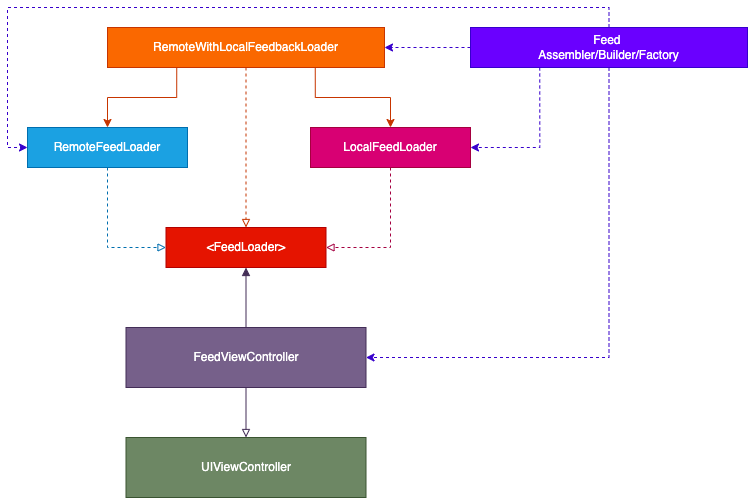

The diagram above was exported from draw.io. Its source (the exported page's mxGraphModel, read from the mxfile embedded in the PNG):
<mxGraphModel dx="983" dy="463" grid="1" gridSize="10" guides="1" tooltips="1" connect="1" arrows="1" fold="1" page="1" pageScale="1" pageWidth="827" pageHeight="1169" math="0" shadow="0">
  <root>
    <mxCell id="0" />
    <mxCell id="1" parent="0" />
    <mxCell id="dx6yBwIyBC8uTGZTYFRC-25" style="edgeStyle=orthogonalEdgeStyle;rounded=0;orthogonalLoop=1;jettySize=auto;html=1;exitX=0.5;exitY=0;exitDx=0;exitDy=0;entryX=0.5;entryY=1;entryDx=0;entryDy=0;fontColor=#FFFFFF;endArrow=block;endFill=1;fillColor=#76608a;strokeColor=#432D57;" edge="1" parent="1" source="dx6yBwIyBC8uTGZTYFRC-4" target="dx6yBwIyBC8uTGZTYFRC-10">
      <mxGeometry relative="1" as="geometry" />
    </mxCell>
    <mxCell id="dx6yBwIyBC8uTGZTYFRC-26" style="edgeStyle=orthogonalEdgeStyle;rounded=0;orthogonalLoop=1;jettySize=auto;html=1;exitX=0.5;exitY=1;exitDx=0;exitDy=0;entryX=0.5;entryY=0;entryDx=0;entryDy=0;fontColor=#FFFFFF;endArrow=block;endFill=0;fillColor=#76608a;strokeColor=#432D57;" edge="1" parent="1" source="dx6yBwIyBC8uTGZTYFRC-4" target="dx6yBwIyBC8uTGZTYFRC-5">
      <mxGeometry relative="1" as="geometry" />
    </mxCell>
    <mxCell id="dx6yBwIyBC8uTGZTYFRC-4" value="&lt;font&gt;FeedViewController&lt;/font&gt;" style="rounded=0;whiteSpace=wrap;html=1;fillColor=#76608a;strokeColor=#432D57;fontColor=#FFFFFF;" vertex="1" parent="1">
      <mxGeometry x="178.5" y="380" width="240" height="60" as="geometry" />
    </mxCell>
    <mxCell id="dx6yBwIyBC8uTGZTYFRC-5" value="UIViewController" style="rounded=0;whiteSpace=wrap;html=1;fillColor=#6d8764;strokeColor=#3A5431;fontColor=#ffffff;" vertex="1" parent="1">
      <mxGeometry x="178.5" y="490" width="240" height="60" as="geometry" />
    </mxCell>
    <mxCell id="dx6yBwIyBC8uTGZTYFRC-28" style="edgeStyle=orthogonalEdgeStyle;rounded=0;orthogonalLoop=1;jettySize=auto;html=1;exitX=0.5;exitY=1;exitDx=0;exitDy=0;entryX=1;entryY=0.5;entryDx=0;entryDy=0;dashed=1;fontColor=#FFFFFF;endArrow=block;endFill=0;fillColor=#d80073;strokeColor=#A50040;" edge="1" parent="1" source="dx6yBwIyBC8uTGZTYFRC-7" target="dx6yBwIyBC8uTGZTYFRC-10">
      <mxGeometry relative="1" as="geometry" />
    </mxCell>
    <mxCell id="dx6yBwIyBC8uTGZTYFRC-7" value="LocalFeedLoader" style="rounded=0;whiteSpace=wrap;html=1;fillColor=#d80073;strokeColor=#A50040;fontColor=#ffffff;" vertex="1" parent="1">
      <mxGeometry x="363" y="180" width="160" height="40" as="geometry" />
    </mxCell>
    <mxCell id="dx6yBwIyBC8uTGZTYFRC-27" style="edgeStyle=orthogonalEdgeStyle;rounded=0;orthogonalLoop=1;jettySize=auto;html=1;exitX=0.5;exitY=1;exitDx=0;exitDy=0;entryX=0;entryY=0.5;entryDx=0;entryDy=0;fontColor=#FFFFFF;endArrow=block;endFill=0;dashed=1;fillColor=#1ba1e2;strokeColor=#006EAF;" edge="1" parent="1" source="dx6yBwIyBC8uTGZTYFRC-9" target="dx6yBwIyBC8uTGZTYFRC-10">
      <mxGeometry relative="1" as="geometry" />
    </mxCell>
    <mxCell id="dx6yBwIyBC8uTGZTYFRC-9" value="RemoteFeedLoader" style="rounded=0;whiteSpace=wrap;html=1;fillColor=#1ba1e2;strokeColor=#006EAF;fontColor=#ffffff;" vertex="1" parent="1">
      <mxGeometry x="80" y="180" width="160" height="40" as="geometry" />
    </mxCell>
    <mxCell id="dx6yBwIyBC8uTGZTYFRC-10" value="&amp;lt;FeedLoader&amp;gt;" style="rounded=0;whiteSpace=wrap;html=1;fillColor=#e51400;strokeColor=#B20000;fontColor=#ffffff;" vertex="1" parent="1">
      <mxGeometry x="218.5" y="280" width="160" height="40" as="geometry" />
    </mxCell>
    <mxCell id="dx6yBwIyBC8uTGZTYFRC-21" style="edgeStyle=orthogonalEdgeStyle;rounded=0;orthogonalLoop=1;jettySize=auto;html=1;exitX=0.25;exitY=1;exitDx=0;exitDy=0;entryX=0.5;entryY=0;entryDx=0;entryDy=0;fontColor=#FFFFFF;fillColor=#fa6800;strokeColor=#C73500;" edge="1" parent="1" source="dx6yBwIyBC8uTGZTYFRC-14" target="dx6yBwIyBC8uTGZTYFRC-9">
      <mxGeometry relative="1" as="geometry" />
    </mxCell>
    <mxCell id="dx6yBwIyBC8uTGZTYFRC-22" style="edgeStyle=orthogonalEdgeStyle;rounded=0;orthogonalLoop=1;jettySize=auto;html=1;exitX=0.75;exitY=1;exitDx=0;exitDy=0;entryX=0.5;entryY=0;entryDx=0;entryDy=0;fontColor=#FFFFFF;fillColor=#fa6800;strokeColor=#C73500;" edge="1" parent="1" source="dx6yBwIyBC8uTGZTYFRC-14" target="dx6yBwIyBC8uTGZTYFRC-7">
      <mxGeometry relative="1" as="geometry" />
    </mxCell>
    <mxCell id="dx6yBwIyBC8uTGZTYFRC-23" style="edgeStyle=orthogonalEdgeStyle;rounded=0;orthogonalLoop=1;jettySize=auto;html=1;exitX=0.5;exitY=1;exitDx=0;exitDy=0;fontColor=#FFFFFF;fillColor=#fa6800;strokeColor=#C73500;dashed=1;endArrow=block;endFill=0;" edge="1" parent="1" source="dx6yBwIyBC8uTGZTYFRC-14" target="dx6yBwIyBC8uTGZTYFRC-10">
      <mxGeometry relative="1" as="geometry" />
    </mxCell>
    <mxCell id="dx6yBwIyBC8uTGZTYFRC-14" value="RemoteWithLocalFeedbackLoader" style="rounded=0;whiteSpace=wrap;html=1;fillColor=#fa6800;strokeColor=#C73500;fontColor=#FFFFFF;" vertex="1" parent="1">
      <mxGeometry x="160" y="80" width="277" height="40" as="geometry" />
    </mxCell>
    <mxCell id="dx6yBwIyBC8uTGZTYFRC-16" style="edgeStyle=orthogonalEdgeStyle;rounded=0;orthogonalLoop=1;jettySize=auto;html=1;exitX=0.5;exitY=1;exitDx=0;exitDy=0;entryX=1;entryY=0.5;entryDx=0;entryDy=0;fontColor=#FFFFFF;dashed=1;fillColor=#6a00ff;strokeColor=#3700CC;" edge="1" parent="1" source="dx6yBwIyBC8uTGZTYFRC-15" target="dx6yBwIyBC8uTGZTYFRC-4">
      <mxGeometry relative="1" as="geometry" />
    </mxCell>
    <mxCell id="dx6yBwIyBC8uTGZTYFRC-17" style="edgeStyle=orthogonalEdgeStyle;rounded=0;orthogonalLoop=1;jettySize=auto;html=1;exitX=0.25;exitY=1;exitDx=0;exitDy=0;entryX=1;entryY=0.5;entryDx=0;entryDy=0;dashed=1;fontColor=#FFFFFF;fillColor=#6a00ff;strokeColor=#3700CC;" edge="1" parent="1" source="dx6yBwIyBC8uTGZTYFRC-15" target="dx6yBwIyBC8uTGZTYFRC-7">
      <mxGeometry relative="1" as="geometry" />
    </mxCell>
    <mxCell id="dx6yBwIyBC8uTGZTYFRC-18" style="edgeStyle=orthogonalEdgeStyle;rounded=0;orthogonalLoop=1;jettySize=auto;html=1;exitX=0;exitY=0.5;exitDx=0;exitDy=0;entryX=1;entryY=0.5;entryDx=0;entryDy=0;dashed=1;fontColor=#FFFFFF;fillColor=#6a00ff;strokeColor=#3700CC;" edge="1" parent="1" source="dx6yBwIyBC8uTGZTYFRC-15" target="dx6yBwIyBC8uTGZTYFRC-14">
      <mxGeometry relative="1" as="geometry" />
    </mxCell>
    <mxCell id="dx6yBwIyBC8uTGZTYFRC-19" style="edgeStyle=orthogonalEdgeStyle;rounded=0;orthogonalLoop=1;jettySize=auto;html=1;exitX=0.5;exitY=0;exitDx=0;exitDy=0;dashed=1;fontColor=#FFFFFF;entryX=0;entryY=0.5;entryDx=0;entryDy=0;fillColor=#6a00ff;strokeColor=#3700CC;" edge="1" parent="1" source="dx6yBwIyBC8uTGZTYFRC-15" target="dx6yBwIyBC8uTGZTYFRC-9">
      <mxGeometry relative="1" as="geometry">
        <mxPoint x="40" y="210" as="targetPoint" />
      </mxGeometry>
    </mxCell>
    <mxCell id="dx6yBwIyBC8uTGZTYFRC-15" value="Feed &lt;br&gt;Assembler/Builder/Factory" style="rounded=0;whiteSpace=wrap;html=1;fillColor=#6a00ff;strokeColor=#3700CC;fontColor=#ffffff;" vertex="1" parent="1">
      <mxGeometry x="523" y="80" width="277" height="40" as="geometry" />
    </mxCell>
  </root>
</mxGraphModel>